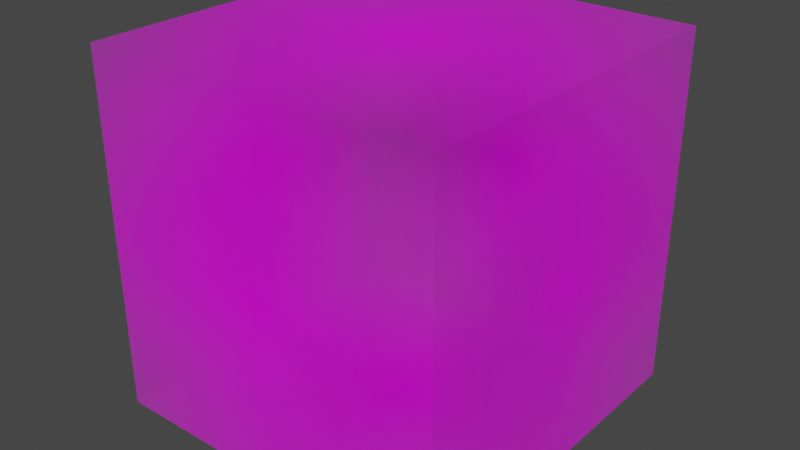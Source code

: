# Source: box.blend  (saved by Blender 3.6.13; exported with 4.5.12 LTS)
import bpy
from mathutils import Matrix  # noqa: F401  (used for matrix-valued properties, if any)

bpy.ops.wm.read_factory_settings(use_empty=True)
scene = bpy.context.scene
scene.name = 'Scene'

# ---- collections
col_collection = bpy.data.collections.new('Collection'); scene.collection.children.link(col_collection)

# ---- images (referenced by path relative to the original .blend; pixels are not part of the script)
import os
ASSET_DIR = os.environ.get("B2B_ASSET_DIR", "")  # directory of the original .blend (textures are referenced by path, not embedded)
HERE = os.path.dirname(os.path.abspath(__file__))  # packed textures are extracted next to this script under _unpacked/

def load_image(name, relpath, width, height, colorspace="sRGB"):
    """Load a texture the original file referenced (path relative to the .blend, or extracted next to this script)."""
    p = next((c for c in (os.path.join(HERE, relpath), os.path.join(ASSET_DIR, relpath)) if relpath and os.path.exists(c)), "")
    if p:
        img = bpy.data.images.load(p, check_existing=True)
        img.name = name
    else:  # same state as the original file: an image datablock whose file is absent (Cycles renders it pink)
        img = bpy.data.images.new(name, width, height)
        img.source = "FILE"
        img.filepath = "//" + (relpath or name)
    img.colorspace_settings.name = colorspace
    return img
img_bo1_png_002 = load_image('bo1.PNG.002', 'bo1.PNG', 1024, 1024, 'sRGB')
img_bo1_png = load_image('bo1.PNG', 'bo1.PNG', 1024, 1024, 'sRGB')
img_bo1_png_001 = load_image('bo1.PNG.001', 'bo1.PNG', 1024, 1024, 'sRGB')
img_bo1_png_003 = load_image('bo1.PNG.003', 'bo1.PNG', 1024, 1024, 'sRGB')
img_bo1_png_004 = load_image('bo1.PNG.004', 'bo1.PNG', 1024, 1024, 'sRGB')
img_bo1_png_005 = load_image('bo1.PNG.005', 'bo1.PNG', 1024, 1024, 'sRGB')

# ---- materials (node trees are filled in below, after node groups)
mat_bo1_002 = bpy.data.materials.new('bo1.002')
mat_bo1_002.surface_render_method = 'BLENDED'
mat_bo1_002.blend_method = 'BLEND'
mat_bo1 = bpy.data.materials.new('bo1')
mat_bo1.surface_render_method = 'BLENDED'
mat_bo1.blend_method = 'BLEND'
mat_bo1_001 = bpy.data.materials.new('bo1.001')
mat_bo1_001.surface_render_method = 'BLENDED'
mat_bo1_001.blend_method = 'BLEND'
mat_bo1_003 = bpy.data.materials.new('bo1.003')
mat_bo1_003.surface_render_method = 'BLENDED'
mat_bo1_003.blend_method = 'BLEND'
mat_bo1_004 = bpy.data.materials.new('bo1.004')
mat_bo1_004.surface_render_method = 'BLENDED'
mat_bo1_004.blend_method = 'BLEND'
mat_bo1_005 = bpy.data.materials.new('bo1.005')
mat_bo1_005.surface_render_method = 'BLENDED'
mat_bo1_005.blend_method = 'BLEND'

# ---- material node trees
mat_bo1_002.use_nodes = True; mat_bo1_002.node_tree.nodes.clear()
_N = mat_bo1_002.node_tree.nodes; _L = mat_bo1_002.node_tree.links
n0 = _N.new('ShaderNodeOutputMaterial'); n0.name = 'Material Output'; n0.location = (300, 300)
n1 = _N.new('ShaderNodeTexImage'); n1.name = 'Image Texture'; n1.location = (-200, 300)
n1.image = img_bo1_png_002
n1.extension = 'CLIP'
n2 = _N.new('ShaderNodeBsdfPrincipled'); n2.name = 'Principled BSDF'; n2.location = (0, 300)
n2.distribution = 'GGX'
n2.subsurface_method = 'RANDOM_WALK_SKIN'
n2.inputs[3].default_value = 1.45
n2.inputs[27].default_value = (0.0, 0.0, 0.0, 1.0)
n2.inputs[28].default_value = 1.0
_L.new(n1.outputs[0], n2.inputs[0])
_L.new(n1.outputs[1], n2.inputs[4])
_L.new(n2.outputs[0], n0.inputs[0])
n0.is_active_output = True
mat_bo1.use_nodes = True; mat_bo1.node_tree.nodes.clear()
_N = mat_bo1.node_tree.nodes; _L = mat_bo1.node_tree.links
n0 = _N.new('ShaderNodeOutputMaterial'); n0.name = 'Material Output'; n0.location = (300, 300)
n1 = _N.new('ShaderNodeTexImage'); n1.name = 'Image Texture'; n1.location = (-200, 300)
n1.image = img_bo1_png
n1.extension = 'CLIP'
n2 = _N.new('ShaderNodeBsdfPrincipled'); n2.name = 'Principled BSDF'; n2.location = (0, 300)
n2.distribution = 'GGX'
n2.subsurface_method = 'RANDOM_WALK_SKIN'
n2.inputs[3].default_value = 1.45
n2.inputs[27].default_value = (0.0, 0.0, 0.0, 1.0)
n2.inputs[28].default_value = 1.0
_L.new(n1.outputs[0], n2.inputs[0])
_L.new(n1.outputs[1], n2.inputs[4])
_L.new(n2.outputs[0], n0.inputs[0])
n0.is_active_output = True
mat_bo1_001.use_nodes = True; mat_bo1_001.node_tree.nodes.clear()
_N = mat_bo1_001.node_tree.nodes; _L = mat_bo1_001.node_tree.links
n0 = _N.new('ShaderNodeOutputMaterial'); n0.name = 'Material Output'; n0.location = (300, 300)
n1 = _N.new('ShaderNodeTexImage'); n1.name = 'Image Texture'; n1.location = (-200, 300)
n1.image = img_bo1_png_001
n1.extension = 'CLIP'
n2 = _N.new('ShaderNodeBsdfPrincipled'); n2.name = 'Principled BSDF'; n2.location = (0, 300)
n2.distribution = 'GGX'
n2.subsurface_method = 'RANDOM_WALK_SKIN'
n2.inputs[3].default_value = 1.45
n2.inputs[27].default_value = (0.0, 0.0, 0.0, 1.0)
n2.inputs[28].default_value = 1.0
_L.new(n1.outputs[0], n2.inputs[0])
_L.new(n1.outputs[1], n2.inputs[4])
_L.new(n2.outputs[0], n0.inputs[0])
n0.is_active_output = True
mat_bo1_003.use_nodes = True; mat_bo1_003.node_tree.nodes.clear()
_N = mat_bo1_003.node_tree.nodes; _L = mat_bo1_003.node_tree.links
n0 = _N.new('ShaderNodeOutputMaterial'); n0.name = 'Material Output'; n0.location = (300, 300)
n1 = _N.new('ShaderNodeTexImage'); n1.name = 'Image Texture'; n1.location = (-200, 300)
n1.image = img_bo1_png_003
n1.extension = 'CLIP'
n2 = _N.new('ShaderNodeBsdfPrincipled'); n2.name = 'Principled BSDF'; n2.location = (0, 300)
n2.distribution = 'GGX'
n2.subsurface_method = 'RANDOM_WALK_SKIN'
n2.inputs[3].default_value = 1.45
n2.inputs[27].default_value = (0.0, 0.0, 0.0, 1.0)
n2.inputs[28].default_value = 1.0
_L.new(n1.outputs[0], n2.inputs[0])
_L.new(n1.outputs[1], n2.inputs[4])
_L.new(n2.outputs[0], n0.inputs[0])
n0.is_active_output = True
mat_bo1_004.use_nodes = True; mat_bo1_004.node_tree.nodes.clear()
_N = mat_bo1_004.node_tree.nodes; _L = mat_bo1_004.node_tree.links
n0 = _N.new('ShaderNodeOutputMaterial'); n0.name = 'Material Output'; n0.location = (300, 300)
n1 = _N.new('ShaderNodeTexImage'); n1.name = 'Image Texture'; n1.location = (-200, 300)
n1.image = img_bo1_png_004
n1.extension = 'CLIP'
n2 = _N.new('ShaderNodeBsdfPrincipled'); n2.name = 'Principled BSDF'; n2.location = (0, 300)
n2.distribution = 'GGX'
n2.subsurface_method = 'RANDOM_WALK_SKIN'
n2.inputs[3].default_value = 1.45
n2.inputs[27].default_value = (0.0, 0.0, 0.0, 1.0)
n2.inputs[28].default_value = 1.0
_L.new(n1.outputs[0], n2.inputs[0])
_L.new(n1.outputs[1], n2.inputs[4])
_L.new(n2.outputs[0], n0.inputs[0])
n0.is_active_output = True
mat_bo1_005.use_nodes = True; mat_bo1_005.node_tree.nodes.clear()
_N = mat_bo1_005.node_tree.nodes; _L = mat_bo1_005.node_tree.links
n0 = _N.new('ShaderNodeOutputMaterial'); n0.name = 'Material Output'; n0.location = (300, 300)
n1 = _N.new('ShaderNodeTexImage'); n1.name = 'Image Texture'; n1.location = (-200, 300)
n1.image = img_bo1_png_005
n1.extension = 'CLIP'
n2 = _N.new('ShaderNodeBsdfPrincipled'); n2.name = 'Principled BSDF'; n2.location = (0, 300)
n2.distribution = 'GGX'
n2.subsurface_method = 'RANDOM_WALK_SKIN'
n2.inputs[3].default_value = 1.45
n2.inputs[27].default_value = (0.0, 0.0, 0.0, 1.0)
n2.inputs[28].default_value = 1.0
_L.new(n1.outputs[0], n2.inputs[0])
_L.new(n1.outputs[1], n2.inputs[4])
_L.new(n2.outputs[0], n0.inputs[0])
n0.is_active_output = True

# ---- world
world_world = bpy.data.worlds.new('World'); scene.world = world_world
world_world.use_nodes = True; world_world.node_tree.nodes.clear()
_N = world_world.node_tree.nodes; _L = world_world.node_tree.links
n0 = _N.new('ShaderNodeOutputWorld'); n0.name = 'World Output'; n0.location = (300, 300)
n1 = _N.new('ShaderNodeBackground'); n1.name = 'Background'; n1.location = (10, 300)
n1.inputs[0].default_value = (0.05088, 0.05088, 0.05088, 1.0)
_L.new(n1.outputs[0], n0.inputs[0])
n0.is_active_output = True
world_world.color = (0.05088, 0.05088, 0.05088)
world_world.use_sun_shadow = False
world_world.sun_shadow_jitter_overblur = 0.0

# ---- meshes
me_bo1_002 = bpy.data.meshes.new('bo1.002')
me_bo1_002.from_pydata([(0.5, -0.5, 1.0), (0.5, -0.5, 0.0), (0.5, 0.5, 1.0), (0.5, 0.5, 0.0), (-0.5, -0.5, 0.0), (0.5, -0.5, 0.0), (-0.5, -0.5, 1.0), (0.5, -0.5, 1.0), (-0.5, -0.5, 1.0), (-0.5, -0.5, 0.0), (-0.5, 0.5, 1.0), (-0.5, 0.5, 0.0), (-0.5, -0.5, 1.0), (0.5, -0.5, 1.0), (-0.5, 0.5, 1.0), (0.5, 0.5, 1.0), (-0.5, 0.5, 0.0), (0.5, 0.5, 0.0), (-0.5, 0.5, 1.0), (0.5, 0.5, 1.0), (-0.5, -0.5, 0.0), (0.5, -0.5, 0.0), (-0.5, 0.5, 0.0), (0.5, 0.5, 0.0)], [], [(0, 1, 3, 2), (4, 5, 7, 6), (8, 9, 11, 10), (12, 13, 15, 14), (16, 17, 19, 18), (20, 21, 23, 22)])
me_bo1_002.polygons.foreach_set('material_index', [0, 1, 2, 3, 4, 5])
_uv = me_bo1_002.uv_layers.new(name='UVMap')
_uv.uv.foreach_set('vector', [0.0, 0.0, 1.0, 0.0, 1.0, 1.0, 0.0, 1.0, 0.0, 0.0, 1.0, 0.0, 1.0, 1.0, 0.0, 1.0, 0.0, 0.0, 1.0, 0.0, 1.0, 1.0, 0.0, 1.0, 0.0, 0.0, 1.0, 0.0, 1.0, 1.0, 0.0, 1.0, 0.0, 0.0, 1.0, 0.0, 1.0, 1.0, 0.0, 1.0, 0.0, 0.0, 1.0, 0.0, 1.0, 1.0, 0.0, 1.0])
me_bo1_002.materials.append(mat_bo1_002)
me_bo1_002.materials.append(mat_bo1)
me_bo1_002.materials.append(mat_bo1_001)
me_bo1_002.materials.append(mat_bo1_003)
me_bo1_002.materials.append(mat_bo1_004)
me_bo1_002.materials.append(mat_bo1_005)
me_bo1_002.update()

# ---- objects
ob_bo1_002 = bpy.data.objects.new('bo1.002', me_bo1_002)

# ---- transforms, parenting, visibility, modifiers, constraints
ob_bo1_002.location = (0.0, 0.0, -0.5)

# ---- collection membership
col_collection.objects.link(ob_bo1_002)

# ---- scene / render settings (as saved in the file)
scene.frame_start = 1; scene.frame_end = 250; scene.frame_set(1)
scene.render.engine = 'BLENDER_EEVEE_NEXT'
scene.cycles.sampling_pattern = 'TABULATED_SOBOL'
scene.cycles.use_light_tree = False
scene.view_settings.view_transform = 'Filmic'
bpy.context.view_layer.update()

# ---- added for rendering (the .blend has no active camera and no usable light): camera, sun
cam_auto = bpy.data.cameras.new('AutoCamera')
cam_auto.lens = 50.0
cam_auto.sensor_width = 36.0
cam_auto.clip_end = 1000.0
ob_auto_camera = bpy.data.objects.new('AutoCamera', cam_auto)
scene.collection.objects.link(ob_auto_camera)
ob_auto_camera.location = (1.60254, -1.92304, 1.28203)
ob_auto_camera.rotation_euler = (1.09748, -7.21219e-08, 0.694738)
scene.camera = ob_auto_camera
light_auto_sun = bpy.data.lights.new('AutoSun', 'SUN')
light_auto_sun.energy = 3.0
light_auto_sun.angle = 0.0523599
ob_auto_sun = bpy.data.objects.new('AutoSun', light_auto_sun)
scene.collection.objects.link(ob_auto_sun)
ob_auto_sun.rotation_euler = (0.872665, 0.174533, 0.523599)
bpy.context.view_layer.update()
